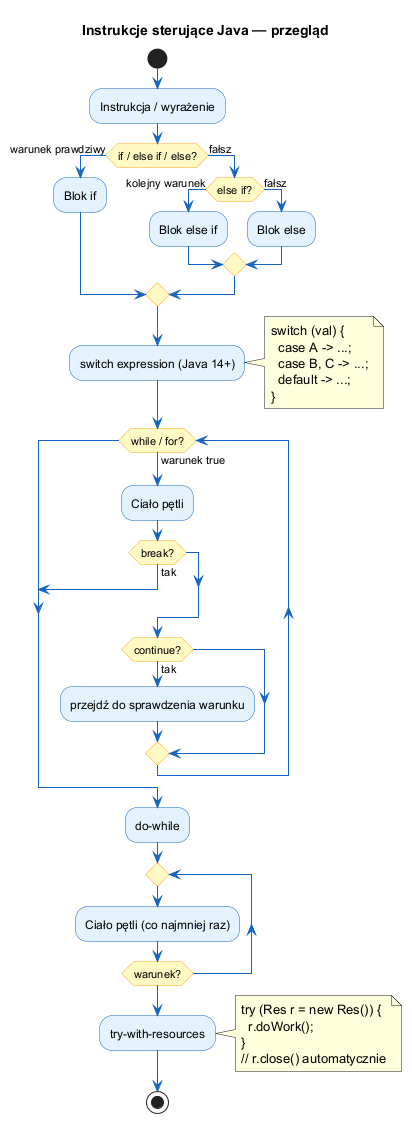

The diagram above was rendered by PlantUML. Its source (embedded in the PNG):
@startuml control_flow_overview
title Instrukcje sterujące Java — przegląd

skinparam activity {
    BackgroundColor #E3F2FD
    BorderColor #1565C0
    ArrowColor #1565C0
    DiamondBackgroundColor #FFF9C4
    DiamondBorderColor #F9A825
}

start

:Instrukcja / wyrażenie;

if (if / else if / else?) then (warunek prawdziwy)
    :Blok if;
else (fałsz)
    if (else if?) then (kolejny warunek)
        :Blok else if;
    else (fałsz)
        :Blok else;
    endif
endif

:switch expression (Java 14+);
note right
  switch (val) {
    case A -> ...;
    case B, C -> ...;
    default -> ...;
  }
end note

while (while / for?) is (warunek true)
    :Ciało pętli;
    if (break?) then (tak)
        break
    endif
    if (continue?) then (tak)
        :przejdź do sprawdzenia warunku;
    endif
endwhile

:do-while;
repeat
    :Ciało pętli (co najmniej raz);
repeat while (warunek?)

:try-with-resources;
note right
  try (Res r = new Res()) {
    r.doWork();
  }
  // r.close() automatycznie
end note

stop

@enduml